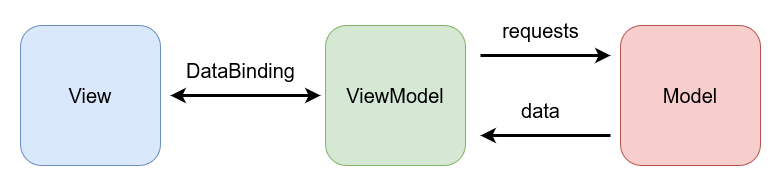

The diagram above was exported from draw.io. Its source (the exported page's mxGraphModel, read from the mxfile embedded in the PNG):
<mxGraphModel dx="1422" dy="772" grid="1" gridSize="10" guides="1" tooltips="1" connect="1" arrows="1" fold="1" page="1" pageScale="1" pageWidth="850" pageHeight="1100" math="0" shadow="0">
  <root>
    <mxCell id="0" />
    <mxCell id="1" parent="0" />
    <mxCell id="fr_EIfHUrdiBm-4paY3t-36" value="" style="rounded=0;whiteSpace=wrap;html=1;fontSize=20;strokeColor=none;" vertex="1" parent="1">
      <mxGeometry x="30" y="225" width="780" height="185" as="geometry" />
    </mxCell>
    <mxCell id="fr_EIfHUrdiBm-4paY3t-27" value="View" style="rounded=1;whiteSpace=wrap;html=1;fontSize=20;fillColor=#dae8fc;strokeColor=#6c8ebf;" vertex="1" parent="1">
      <mxGeometry x="50" y="250" width="140" height="140" as="geometry" />
    </mxCell>
    <mxCell id="fr_EIfHUrdiBm-4paY3t-28" value="ViewModel" style="rounded=1;whiteSpace=wrap;html=1;fontSize=20;fillColor=#d5e8d4;strokeColor=#82b366;" vertex="1" parent="1">
      <mxGeometry x="355" y="250" width="140" height="140" as="geometry" />
    </mxCell>
    <mxCell id="fr_EIfHUrdiBm-4paY3t-29" value="Model" style="rounded=1;whiteSpace=wrap;html=1;fontSize=20;fillColor=#f8cecc;strokeColor=#b85450;" vertex="1" parent="1">
      <mxGeometry x="650" y="250" width="140" height="140" as="geometry" />
    </mxCell>
    <mxCell id="fr_EIfHUrdiBm-4paY3t-30" value="" style="endArrow=classic;startArrow=classic;html=1;rounded=0;fontSize=20;strokeWidth=3;" edge="1" parent="1">
      <mxGeometry width="50" height="50" relative="1" as="geometry">
        <mxPoint x="200" y="320" as="sourcePoint" />
        <mxPoint x="350" y="320" as="targetPoint" />
      </mxGeometry>
    </mxCell>
    <mxCell id="fr_EIfHUrdiBm-4paY3t-31" value="DataBinding" style="text;html=1;align=center;verticalAlign=middle;resizable=0;points=[];autosize=1;strokeColor=none;fillColor=none;fontSize=20;" vertex="1" parent="1">
      <mxGeometry x="210" y="280" width="120" height="30" as="geometry" />
    </mxCell>
    <mxCell id="fr_EIfHUrdiBm-4paY3t-32" value="" style="endArrow=classic;html=1;rounded=0;fontSize=20;strokeWidth=3;" edge="1" parent="1">
      <mxGeometry width="50" height="50" relative="1" as="geometry">
        <mxPoint x="510" y="280" as="sourcePoint" />
        <mxPoint x="640" y="280" as="targetPoint" />
      </mxGeometry>
    </mxCell>
    <mxCell id="fr_EIfHUrdiBm-4paY3t-33" value="requests" style="text;html=1;align=center;verticalAlign=middle;resizable=0;points=[];autosize=1;strokeColor=none;fillColor=none;fontSize=20;" vertex="1" parent="1">
      <mxGeometry x="525" y="240" width="90" height="30" as="geometry" />
    </mxCell>
    <mxCell id="fr_EIfHUrdiBm-4paY3t-34" value="" style="endArrow=classic;html=1;rounded=0;fontSize=20;strokeWidth=3;" edge="1" parent="1">
      <mxGeometry width="50" height="50" relative="1" as="geometry">
        <mxPoint x="640" y="360" as="sourcePoint" />
        <mxPoint x="510" y="360" as="targetPoint" />
      </mxGeometry>
    </mxCell>
    <mxCell id="fr_EIfHUrdiBm-4paY3t-35" value="data" style="text;html=1;align=center;verticalAlign=middle;resizable=0;points=[];autosize=1;strokeColor=none;fillColor=none;fontSize=20;" vertex="1" parent="1">
      <mxGeometry x="545" y="320" width="50" height="30" as="geometry" />
    </mxCell>
  </root>
</mxGraphModel>